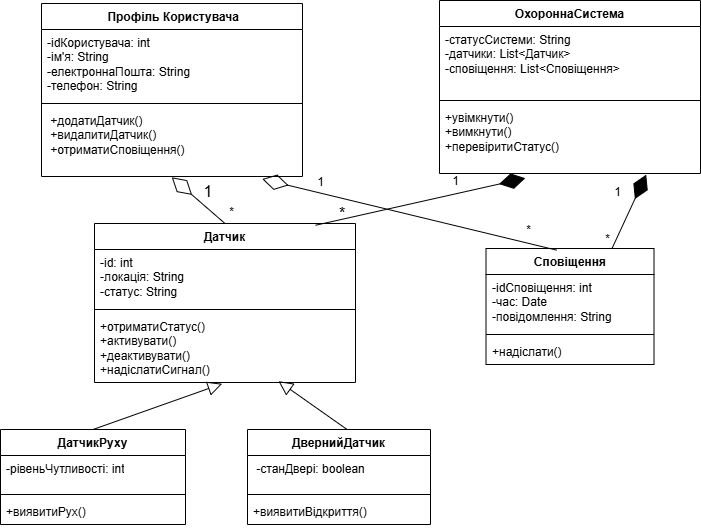

The diagram above was exported from draw.io. Its source (the exported page's mxGraphModel, read from the mxfile embedded in the PNG):
<mxGraphModel dx="1558" dy="1043" grid="0" gridSize="10" guides="1" tooltips="1" connect="1" arrows="1" fold="1" page="0" pageScale="1" pageWidth="827" pageHeight="1169" math="0" shadow="0">
  <root>
    <mxCell id="0" />
    <mxCell id="1" parent="0" />
    <mxCell id="aeRjUt7-X3TwZJC30i3i-7" parent="1" style="swimlane;fontStyle=1;align=center;verticalAlign=top;childLayout=stackLayout;horizontal=1;startSize=26;horizontalStack=0;resizeParent=1;resizeParentMax=0;resizeLast=0;collapsible=1;marginBottom=0;whiteSpace=wrap;html=1;" value="&amp;nbsp;Профіль Користувача" vertex="1">
      <mxGeometry height="173" width="261" x="-241" y="-13" as="geometry" />
    </mxCell>
    <mxCell id="aeRjUt7-X3TwZJC30i3i-8" parent="aeRjUt7-X3TwZJC30i3i-7" style="text;strokeColor=none;fillColor=none;align=left;verticalAlign=top;spacingLeft=4;spacingRight=4;overflow=hidden;rotatable=0;points=[[0,0.5],[1,0.5]];portConstraint=eastwest;whiteSpace=wrap;html=1;" value="-idКористувача: int&lt;div&gt;-ім'я: String&lt;/div&gt;&lt;div&gt;-електроннаПошта: String&lt;/div&gt;&lt;div&gt;-телефон: String&lt;/div&gt;" vertex="1">
      <mxGeometry height="70" width="261" y="26" as="geometry" />
    </mxCell>
    <mxCell id="aeRjUt7-X3TwZJC30i3i-9" parent="aeRjUt7-X3TwZJC30i3i-7" style="line;strokeWidth=1;fillColor=none;align=left;verticalAlign=middle;spacingTop=-1;spacingLeft=3;spacingRight=3;rotatable=0;labelPosition=right;points=[];portConstraint=eastwest;strokeColor=inherit;" value="" vertex="1">
      <mxGeometry height="8" width="261" y="96" as="geometry" />
    </mxCell>
    <mxCell id="aeRjUt7-X3TwZJC30i3i-10" parent="aeRjUt7-X3TwZJC30i3i-7" style="text;strokeColor=none;fillColor=none;align=left;verticalAlign=top;spacingLeft=4;spacingRight=4;overflow=hidden;rotatable=0;points=[[0,0.5],[1,0.5]];portConstraint=eastwest;whiteSpace=wrap;html=1;" value="&lt;div&gt;&amp;nbsp;+додатиДатчик()&lt;/div&gt;&lt;div&gt;&amp;nbsp;+видалитиДатчик()&lt;/div&gt;&lt;div&gt;&amp;nbsp;+отриматиСповіщення()&lt;/div&gt;" vertex="1">
      <mxGeometry height="69" width="261" y="104" as="geometry" />
    </mxCell>
    <mxCell id="aeRjUt7-X3TwZJC30i3i-15" parent="1" style="swimlane;fontStyle=1;align=center;verticalAlign=top;childLayout=stackLayout;horizontal=1;startSize=26;horizontalStack=0;resizeParent=1;resizeParentMax=0;resizeLast=0;collapsible=1;marginBottom=0;whiteSpace=wrap;html=1;" value="ОхороннаСистема" vertex="1">
      <mxGeometry height="173" width="261" x="157" y="-16" as="geometry" />
    </mxCell>
    <mxCell id="aeRjUt7-X3TwZJC30i3i-16" parent="aeRjUt7-X3TwZJC30i3i-15" style="text;strokeColor=none;fillColor=none;align=left;verticalAlign=top;spacingLeft=4;spacingRight=4;overflow=hidden;rotatable=0;points=[[0,0.5],[1,0.5]];portConstraint=eastwest;whiteSpace=wrap;html=1;" value="&lt;div&gt;-статусСистеми: String&lt;/div&gt;&lt;div&gt;-датчики: List&amp;lt;Датчик&amp;gt;&lt;/div&gt;&lt;div&gt;-сповіщення: List&amp;lt;Сповіщення&amp;gt;&lt;/div&gt;" vertex="1">
      <mxGeometry height="70" width="261" y="26" as="geometry" />
    </mxCell>
    <mxCell id="aeRjUt7-X3TwZJC30i3i-17" parent="aeRjUt7-X3TwZJC30i3i-15" style="line;strokeWidth=1;fillColor=none;align=left;verticalAlign=middle;spacingTop=-1;spacingLeft=3;spacingRight=3;rotatable=0;labelPosition=right;points=[];portConstraint=eastwest;strokeColor=inherit;" value="" vertex="1">
      <mxGeometry height="8" width="261" y="96" as="geometry" />
    </mxCell>
    <mxCell id="aeRjUt7-X3TwZJC30i3i-18" parent="aeRjUt7-X3TwZJC30i3i-15" style="text;strokeColor=none;fillColor=none;align=left;verticalAlign=top;spacingLeft=4;spacingRight=4;overflow=hidden;rotatable=0;points=[[0,0.5],[1,0.5]];portConstraint=eastwest;whiteSpace=wrap;html=1;" value="&lt;div&gt;+увімкнути()&lt;/div&gt;&lt;div&gt;+вимкнути()&lt;/div&gt;&lt;div&gt;+перевіритиСтатус()&lt;/div&gt;" vertex="1">
      <mxGeometry height="69" width="261" y="104" as="geometry" />
    </mxCell>
    <mxCell id="aeRjUt7-X3TwZJC30i3i-24" parent="1" style="swimlane;fontStyle=1;align=center;verticalAlign=top;childLayout=stackLayout;horizontal=1;startSize=26;horizontalStack=0;resizeParent=1;resizeParentMax=0;resizeLast=0;collapsible=1;marginBottom=0;whiteSpace=wrap;html=1;" value="Датчик" vertex="1">
      <mxGeometry height="159" width="261" x="-188" y="207" as="geometry" />
    </mxCell>
    <mxCell id="aeRjUt7-X3TwZJC30i3i-25" parent="aeRjUt7-X3TwZJC30i3i-24" style="text;strokeColor=none;fillColor=none;align=left;verticalAlign=top;spacingLeft=4;spacingRight=4;overflow=hidden;rotatable=0;points=[[0,0.5],[1,0.5]];portConstraint=eastwest;whiteSpace=wrap;html=1;" value="&lt;div&gt;-id: int&lt;/div&gt;&lt;div&gt;-локація: String&lt;/div&gt;&lt;div&gt;-статус: String&lt;/div&gt;" vertex="1">
      <mxGeometry height="56" width="261" y="26" as="geometry" />
    </mxCell>
    <mxCell id="aeRjUt7-X3TwZJC30i3i-26" parent="aeRjUt7-X3TwZJC30i3i-24" style="line;strokeWidth=1;fillColor=none;align=left;verticalAlign=middle;spacingTop=-1;spacingLeft=3;spacingRight=3;rotatable=0;labelPosition=right;points=[];portConstraint=eastwest;strokeColor=inherit;" value="" vertex="1">
      <mxGeometry height="8" width="261" y="82" as="geometry" />
    </mxCell>
    <mxCell id="aeRjUt7-X3TwZJC30i3i-27" parent="aeRjUt7-X3TwZJC30i3i-24" style="text;strokeColor=none;fillColor=none;align=left;verticalAlign=top;spacingLeft=4;spacingRight=4;overflow=hidden;rotatable=0;points=[[0,0.5],[1,0.5]];portConstraint=eastwest;whiteSpace=wrap;html=1;" value="&lt;div&gt;+отриматиСтатус()&lt;/div&gt;&lt;div&gt;+активувати()&amp;nbsp;&lt;/div&gt;&lt;div&gt;+деактивувати()&lt;/div&gt;&lt;div&gt;+надіслатиСигнал()&lt;/div&gt;" vertex="1">
      <mxGeometry height="69" width="261" y="90" as="geometry" />
    </mxCell>
    <mxCell id="aeRjUt7-X3TwZJC30i3i-28" parent="1" style="swimlane;fontStyle=1;align=center;verticalAlign=top;childLayout=stackLayout;horizontal=1;startSize=26;horizontalStack=0;resizeParent=1;resizeParentMax=0;resizeLast=0;collapsible=1;marginBottom=0;whiteSpace=wrap;html=1;" value="Сповіщення" vertex="1">
      <mxGeometry height="116" width="168" x="203.5" y="232" as="geometry" />
    </mxCell>
    <mxCell id="aeRjUt7-X3TwZJC30i3i-29" parent="aeRjUt7-X3TwZJC30i3i-28" style="text;strokeColor=none;fillColor=none;align=left;verticalAlign=top;spacingLeft=4;spacingRight=4;overflow=hidden;rotatable=0;points=[[0,0.5],[1,0.5]];portConstraint=eastwest;whiteSpace=wrap;html=1;" value="&lt;div&gt;-idСповіщення: int&lt;/div&gt;&lt;div&gt;-час: Date&lt;/div&gt;&lt;div&gt;-повідомлення: String&lt;/div&gt;" vertex="1">
      <mxGeometry height="56" width="168" y="26" as="geometry" />
    </mxCell>
    <mxCell id="aeRjUt7-X3TwZJC30i3i-30" parent="aeRjUt7-X3TwZJC30i3i-28" style="line;strokeWidth=1;fillColor=none;align=left;verticalAlign=middle;spacingTop=-1;spacingLeft=3;spacingRight=3;rotatable=0;labelPosition=right;points=[];portConstraint=eastwest;strokeColor=inherit;" value="" vertex="1">
      <mxGeometry height="8" width="168" y="82" as="geometry" />
    </mxCell>
    <mxCell id="aeRjUt7-X3TwZJC30i3i-31" parent="aeRjUt7-X3TwZJC30i3i-28" style="text;strokeColor=none;fillColor=none;align=left;verticalAlign=top;spacingLeft=4;spacingRight=4;overflow=hidden;rotatable=0;points=[[0,0.5],[1,0.5]];portConstraint=eastwest;whiteSpace=wrap;html=1;" value="+надіслати()" vertex="1">
      <mxGeometry height="26" width="168" y="90" as="geometry" />
    </mxCell>
    <mxCell id="aeRjUt7-X3TwZJC30i3i-32" parent="1" style="swimlane;fontStyle=1;align=center;verticalAlign=top;childLayout=stackLayout;horizontal=1;startSize=26;horizontalStack=0;resizeParent=1;resizeParentMax=0;resizeLast=0;collapsible=1;marginBottom=0;whiteSpace=wrap;html=1;" value="ДатчикРуху" vertex="1">
      <mxGeometry height="95" width="185" x="-282" y="413" as="geometry" />
    </mxCell>
    <mxCell id="aeRjUt7-X3TwZJC30i3i-33" parent="aeRjUt7-X3TwZJC30i3i-32" style="text;strokeColor=none;fillColor=none;align=left;verticalAlign=top;spacingLeft=4;spacingRight=4;overflow=hidden;rotatable=0;points=[[0,0.5],[1,0.5]];portConstraint=eastwest;whiteSpace=wrap;html=1;" value="-рівеньЧутливості: int" vertex="1">
      <mxGeometry height="35" width="185" y="26" as="geometry" />
    </mxCell>
    <mxCell id="aeRjUt7-X3TwZJC30i3i-34" parent="aeRjUt7-X3TwZJC30i3i-32" style="line;strokeWidth=1;fillColor=none;align=left;verticalAlign=middle;spacingTop=-1;spacingLeft=3;spacingRight=3;rotatable=0;labelPosition=right;points=[];portConstraint=eastwest;strokeColor=inherit;" value="" vertex="1">
      <mxGeometry height="8" width="185" y="61" as="geometry" />
    </mxCell>
    <mxCell id="aeRjUt7-X3TwZJC30i3i-35" parent="aeRjUt7-X3TwZJC30i3i-32" style="text;strokeColor=none;fillColor=none;align=left;verticalAlign=top;spacingLeft=4;spacingRight=4;overflow=hidden;rotatable=0;points=[[0,0.5],[1,0.5]];portConstraint=eastwest;whiteSpace=wrap;html=1;" value="+виявитиРух()" vertex="1">
      <mxGeometry height="26" width="185" y="69" as="geometry" />
    </mxCell>
    <mxCell id="aeRjUt7-X3TwZJC30i3i-36" parent="1" style="swimlane;fontStyle=1;align=center;verticalAlign=top;childLayout=stackLayout;horizontal=1;startSize=26;horizontalStack=0;resizeParent=1;resizeParentMax=0;resizeLast=0;collapsible=1;marginBottom=0;whiteSpace=wrap;html=1;" value="ДвернийДатчик" vertex="1">
      <mxGeometry height="95" width="183" x="-35" y="413" as="geometry" />
    </mxCell>
    <mxCell id="aeRjUt7-X3TwZJC30i3i-37" parent="aeRjUt7-X3TwZJC30i3i-36" style="text;strokeColor=none;fillColor=none;align=left;verticalAlign=top;spacingLeft=4;spacingRight=4;overflow=hidden;rotatable=0;points=[[0,0.5],[1,0.5]];portConstraint=eastwest;whiteSpace=wrap;html=1;" value="&amp;nbsp;-станДвері: boolean" vertex="1">
      <mxGeometry height="35" width="183" y="26" as="geometry" />
    </mxCell>
    <mxCell id="aeRjUt7-X3TwZJC30i3i-38" parent="aeRjUt7-X3TwZJC30i3i-36" style="line;strokeWidth=1;fillColor=none;align=left;verticalAlign=middle;spacingTop=-1;spacingLeft=3;spacingRight=3;rotatable=0;labelPosition=right;points=[];portConstraint=eastwest;strokeColor=inherit;" value="" vertex="1">
      <mxGeometry height="8" width="183" y="61" as="geometry" />
    </mxCell>
    <mxCell id="aeRjUt7-X3TwZJC30i3i-39" parent="aeRjUt7-X3TwZJC30i3i-36" style="text;strokeColor=none;fillColor=none;align=left;verticalAlign=top;spacingLeft=4;spacingRight=4;overflow=hidden;rotatable=0;points=[[0,0.5],[1,0.5]];portConstraint=eastwest;whiteSpace=wrap;html=1;" value="+виявитиВідкриття()" vertex="1">
      <mxGeometry height="26" width="183" y="69" as="geometry" />
    </mxCell>
    <mxCell id="IGYPtJqeOc2gAwu4t5Ol-2" edge="1" parent="1" source="aeRjUt7-X3TwZJC30i3i-32" style="edgeStyle=none;html=1;endSize=12;endArrow=block;endFill=0;rounded=0;fontSize=12;curved=1;exitX=0.5;exitY=0;exitDx=0;exitDy=0;entryX=0.489;entryY=1.018;entryDx=0;entryDy=0;entryPerimeter=0;" target="aeRjUt7-X3TwZJC30i3i-27" value="">
      <mxGeometry relative="1" width="160" as="geometry">
        <mxPoint x="-315" y="380" as="sourcePoint" />
        <mxPoint x="-76" y="373" as="targetPoint" />
      </mxGeometry>
    </mxCell>
    <mxCell id="IGYPtJqeOc2gAwu4t5Ol-3" edge="1" parent="1" source="aeRjUt7-X3TwZJC30i3i-36" style="edgeStyle=none;html=1;endSize=12;endArrow=block;endFill=0;rounded=0;fontSize=12;curved=1;entryX=0.705;entryY=0.981;entryDx=0;entryDy=0;entryPerimeter=0;exitX=0.542;exitY=-0.003;exitDx=0;exitDy=0;exitPerimeter=0;" target="aeRjUt7-X3TwZJC30i3i-27" value="">
      <mxGeometry relative="1" width="160" as="geometry">
        <mxPoint x="59" y="411" as="sourcePoint" />
        <mxPoint x="219" y="411" as="targetPoint" />
      </mxGeometry>
    </mxCell>
    <mxCell id="IGYPtJqeOc2gAwu4t5Ol-10" connectable="0" parent="1" style="edgeLabel;html=1;align=center;verticalAlign=middle;resizable=0;points=[];fontSize=12;" value="1" vertex="1">
      <mxGeometry x="37" y="165" as="geometry" />
    </mxCell>
    <mxCell id="IGYPtJqeOc2gAwu4t5Ol-17" parent="1" style="text;html=1;whiteSpace=wrap;strokeColor=none;fillColor=none;align=center;verticalAlign=middle;rounded=0;fontSize=16;" value="1" vertex="1">
      <mxGeometry height="30" width="60" x="-104" y="160" as="geometry" />
    </mxCell>
    <mxCell id="Tfd04bJesULomd0VoG7O-1" edge="1" parent="1" source="aeRjUt7-X3TwZJC30i3i-24" style="endArrow=diamondThin;endFill=0;endSize=24;html=1;rounded=0;fontSize=12;curved=1;exitX=0.5;exitY=0;exitDx=0;exitDy=0;entryX=0.499;entryY=1.011;entryDx=0;entryDy=0;entryPerimeter=0;" target="aeRjUt7-X3TwZJC30i3i-10" value="">
      <mxGeometry relative="1" width="160" as="geometry">
        <mxPoint x="-408" y="244" as="sourcePoint" />
        <mxPoint x="-248" y="244" as="targetPoint" />
      </mxGeometry>
    </mxCell>
    <mxCell id="Tfd04bJesULomd0VoG7O-2" connectable="0" parent="Tfd04bJesULomd0VoG7O-1" style="edgeLabel;html=1;align=center;verticalAlign=middle;resizable=0;points=[];fontSize=12;" value="*" vertex="1">
      <mxGeometry relative="1" x="-0.4404" as="geometry">
        <mxPoint x="21" y="2" as="offset" />
      </mxGeometry>
    </mxCell>
    <mxCell id="Tfd04bJesULomd0VoG7O-3" edge="1" parent="1" source="aeRjUt7-X3TwZJC30i3i-28" style="endArrow=diamondThin;endFill=0;endSize=24;html=1;rounded=0;fontSize=12;curved=1;exitX=0.42;exitY=0.014;exitDx=0;exitDy=0;entryX=0.846;entryY=1.037;entryDx=0;entryDy=0;entryPerimeter=0;exitPerimeter=0;" target="aeRjUt7-X3TwZJC30i3i-10" value="">
      <mxGeometry relative="1" width="160" as="geometry">
        <mxPoint x="-219" y="291" as="sourcePoint" />
        <mxPoint x="-273" y="245" as="targetPoint" />
      </mxGeometry>
    </mxCell>
    <mxCell id="Tfd04bJesULomd0VoG7O-4" connectable="0" parent="Tfd04bJesULomd0VoG7O-3" style="edgeLabel;html=1;align=center;verticalAlign=middle;resizable=0;points=[];fontSize=12;" value="*" vertex="1">
      <mxGeometry relative="1" x="-0.4404" as="geometry">
        <mxPoint x="53" as="offset" />
      </mxGeometry>
    </mxCell>
    <mxCell id="Tfd04bJesULomd0VoG7O-5" edge="1" parent="1" source="aeRjUt7-X3TwZJC30i3i-24" style="endArrow=diamondThin;endFill=1;endSize=24;html=1;rounded=0;fontSize=12;curved=1;exitX=0.847;exitY=0.011;exitDx=0;exitDy=0;exitPerimeter=0;entryX=0.329;entryY=1.068;entryDx=0;entryDy=0;entryPerimeter=0;" target="aeRjUt7-X3TwZJC30i3i-18" value="">
      <mxGeometry relative="1" width="160" as="geometry">
        <mxPoint x="-455" y="327" as="sourcePoint" />
        <mxPoint x="-295" y="327" as="targetPoint" />
      </mxGeometry>
    </mxCell>
    <mxCell id="Tfd04bJesULomd0VoG7O-6" connectable="0" parent="Tfd04bJesULomd0VoG7O-5" style="edgeLabel;html=1;align=center;verticalAlign=middle;resizable=0;points=[];fontSize=12;" value="1" vertex="1">
      <mxGeometry relative="1" x="0.447" y="3" as="geometry">
        <mxPoint x="-12" y="-7" as="offset" />
      </mxGeometry>
    </mxCell>
    <mxCell id="Tfd04bJesULomd0VoG7O-7" parent="1" style="text;html=1;whiteSpace=wrap;strokeColor=none;fillColor=none;align=center;verticalAlign=middle;rounded=0;fontSize=16;" value="*" vertex="1">
      <mxGeometry height="30" width="60" x="30" y="182" as="geometry" />
    </mxCell>
    <mxCell id="Tfd04bJesULomd0VoG7O-10" edge="1" parent="1" source="aeRjUt7-X3TwZJC30i3i-28" style="endArrow=diamondThin;endFill=1;endSize=24;html=1;rounded=0;fontSize=12;curved=1;exitX=0.75;exitY=0;exitDx=0;exitDy=0;entryX=0.792;entryY=1.016;entryDx=0;entryDy=0;entryPerimeter=0;" target="aeRjUt7-X3TwZJC30i3i-18" value="1">
      <mxGeometry relative="1" width="160" x="0.3049" y="19" as="geometry">
        <mxPoint as="offset" />
        <mxPoint x="-383" y="296" as="sourcePoint" />
        <mxPoint x="-223" y="296" as="targetPoint" />
      </mxGeometry>
    </mxCell>
    <mxCell id="Tfd04bJesULomd0VoG7O-11" connectable="0" parent="Tfd04bJesULomd0VoG7O-10" style="edgeLabel;html=1;align=center;verticalAlign=middle;resizable=0;points=[];fontSize=12;" value="*" vertex="1">
      <mxGeometry relative="1" x="-0.2742" as="geometry">
        <mxPoint x="-18" y="18" as="offset" />
      </mxGeometry>
    </mxCell>
  </root>
</mxGraphModel>